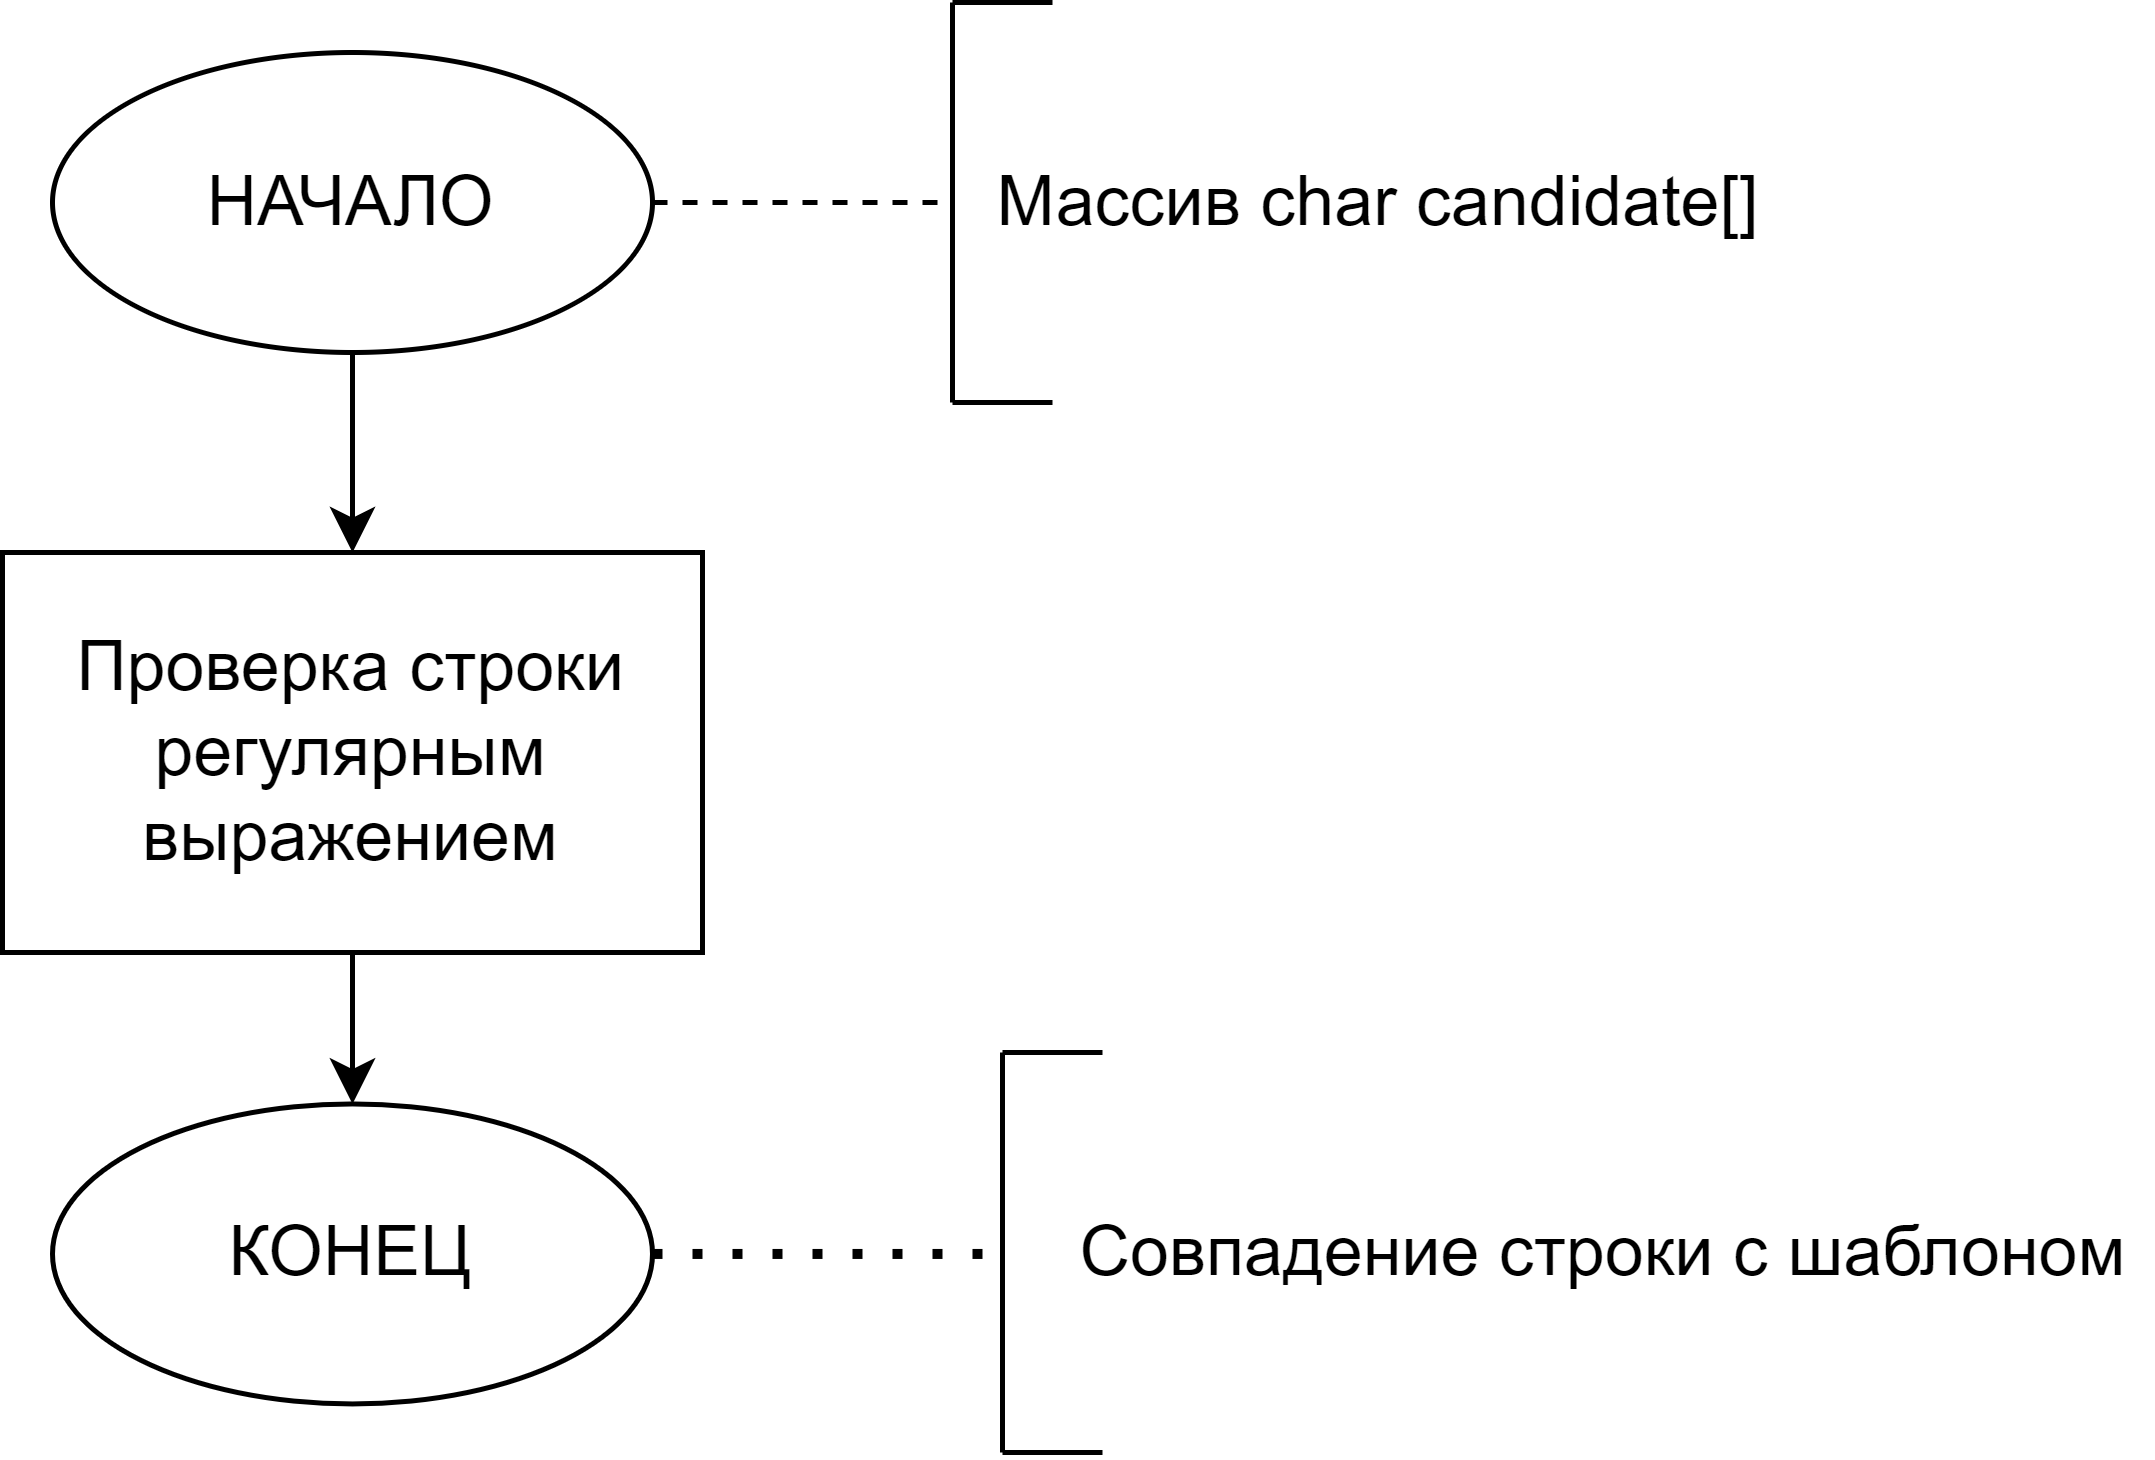

The diagram above was exported from draw.io. Its source (the exported page's mxGraphModel, read from the mxfile embedded in the PNG):
<mxGraphModel dx="1422" dy="857" grid="1" gridSize="10" guides="1" tooltips="1" connect="1" arrows="1" fold="1" page="1" pageScale="1" pageWidth="1600" pageHeight="3000" math="0" shadow="0">
  <root>
    <mxCell id="0" />
    <mxCell id="1" parent="0" />
    <mxCell id="FKlKEKBnS3M0kEKc6aQP-9" style="edgeStyle=orthogonalEdgeStyle;rounded=0;orthogonalLoop=1;jettySize=auto;html=1;entryX=0.5;entryY=0;entryDx=0;entryDy=0;fontSize=14;" parent="1" source="aGyrq7rs3ay8g2aTP9IO-1" target="FKlKEKBnS3M0kEKc6aQP-2" edge="1">
      <mxGeometry relative="1" as="geometry" />
    </mxCell>
    <mxCell id="aGyrq7rs3ay8g2aTP9IO-1" value="НАЧАЛО" style="ellipse;whiteSpace=wrap;html=1;fontSize=14;" parent="1" vertex="1">
      <mxGeometry x="580" y="90" width="120" height="60" as="geometry" />
    </mxCell>
    <mxCell id="aGyrq7rs3ay8g2aTP9IO-2" value="" style="endArrow=none;html=1;rounded=0;fontSize=14;" parent="1" edge="1">
      <mxGeometry width="50" height="50" relative="1" as="geometry">
        <mxPoint x="760" y="160" as="sourcePoint" />
        <mxPoint x="760" y="80" as="targetPoint" />
      </mxGeometry>
    </mxCell>
    <mxCell id="aGyrq7rs3ay8g2aTP9IO-3" value="" style="endArrow=none;dashed=1;html=1;rounded=0;fontSize=14;exitX=1;exitY=0.5;exitDx=0;exitDy=0;" parent="1" source="aGyrq7rs3ay8g2aTP9IO-1" edge="1">
      <mxGeometry width="50" height="50" relative="1" as="geometry">
        <mxPoint x="710" y="60" as="sourcePoint" />
        <mxPoint x="760" y="120" as="targetPoint" />
      </mxGeometry>
    </mxCell>
    <mxCell id="aGyrq7rs3ay8g2aTP9IO-4" value="" style="endArrow=none;html=1;rounded=0;fontSize=14;" parent="1" edge="1">
      <mxGeometry width="50" height="50" relative="1" as="geometry">
        <mxPoint x="760" y="80" as="sourcePoint" />
        <mxPoint x="780" y="80" as="targetPoint" />
      </mxGeometry>
    </mxCell>
    <mxCell id="aGyrq7rs3ay8g2aTP9IO-5" value="" style="endArrow=none;html=1;rounded=0;fontSize=14;" parent="1" edge="1">
      <mxGeometry width="50" height="50" relative="1" as="geometry">
        <mxPoint x="760" y="160" as="sourcePoint" />
        <mxPoint x="780" y="160" as="targetPoint" />
      </mxGeometry>
    </mxCell>
    <mxCell id="aGyrq7rs3ay8g2aTP9IO-6" value="Массив char candidate[]" style="text;html=1;align=center;verticalAlign=middle;resizable=0;points=[];autosize=1;strokeColor=none;fillColor=none;fontSize=14;" parent="1" vertex="1">
      <mxGeometry x="760" y="110" width="170" height="20" as="geometry" />
    </mxCell>
    <mxCell id="FKlKEKBnS3M0kEKc6aQP-1" value="" style="edgeStyle=orthogonalEdgeStyle;rounded=0;orthogonalLoop=1;jettySize=auto;html=1;fontSize=14;" parent="1" source="FKlKEKBnS3M0kEKc6aQP-2" target="FKlKEKBnS3M0kEKc6aQP-3" edge="1">
      <mxGeometry relative="1" as="geometry" />
    </mxCell>
    <mxCell id="FKlKEKBnS3M0kEKc6aQP-2" value="Проверка строки регулярным выражением" style="rounded=0;whiteSpace=wrap;html=1;fontSize=14;" parent="1" vertex="1">
      <mxGeometry x="570" y="190" width="140" height="80" as="geometry" />
    </mxCell>
    <mxCell id="FKlKEKBnS3M0kEKc6aQP-3" value="КОНЕЦ" style="ellipse;whiteSpace=wrap;html=1;fontSize=14;rounded=0;" parent="1" vertex="1">
      <mxGeometry x="580" y="300.29" width="120" height="60" as="geometry" />
    </mxCell>
    <mxCell id="FKlKEKBnS3M0kEKc6aQP-4" value="" style="endArrow=none;html=1;rounded=0;fontSize=14;" parent="1" edge="1">
      <mxGeometry width="50" height="50" relative="1" as="geometry">
        <mxPoint x="770" y="370.00000000000006" as="sourcePoint" />
        <mxPoint x="770" y="290.00000000000006" as="targetPoint" />
      </mxGeometry>
    </mxCell>
    <mxCell id="FKlKEKBnS3M0kEKc6aQP-5" value="" style="endArrow=none;html=1;rounded=0;fontSize=14;" parent="1" edge="1">
      <mxGeometry width="50" height="50" relative="1" as="geometry">
        <mxPoint x="770" y="290.00000000000006" as="sourcePoint" />
        <mxPoint x="790" y="290.00000000000006" as="targetPoint" />
      </mxGeometry>
    </mxCell>
    <mxCell id="FKlKEKBnS3M0kEKc6aQP-6" value="" style="endArrow=none;html=1;rounded=0;fontSize=14;" parent="1" edge="1">
      <mxGeometry width="50" height="50" relative="1" as="geometry">
        <mxPoint x="770" y="370.00000000000006" as="sourcePoint" />
        <mxPoint x="790" y="370.00000000000006" as="targetPoint" />
      </mxGeometry>
    </mxCell>
    <mxCell id="FKlKEKBnS3M0kEKc6aQP-7" value="Совпадение строки с шаблоном" style="text;html=1;align=center;verticalAlign=middle;resizable=0;points=[];autosize=1;strokeColor=none;fillColor=none;fontSize=14;" parent="1" vertex="1">
      <mxGeometry x="780" y="320.2900000000001" width="220" height="20" as="geometry" />
    </mxCell>
    <mxCell id="FKlKEKBnS3M0kEKc6aQP-8" value="" style="endArrow=none;dashed=1;html=1;dashPattern=1 3;strokeWidth=2;rounded=0;fontSize=14;exitX=1;exitY=0.5;exitDx=0;exitDy=0;" parent="1" source="FKlKEKBnS3M0kEKc6aQP-3" edge="1">
      <mxGeometry width="50" height="50" relative="1" as="geometry">
        <mxPoint x="650" y="290.29" as="sourcePoint" />
        <mxPoint x="770" y="330.29" as="targetPoint" />
      </mxGeometry>
    </mxCell>
  </root>
</mxGraphModel>